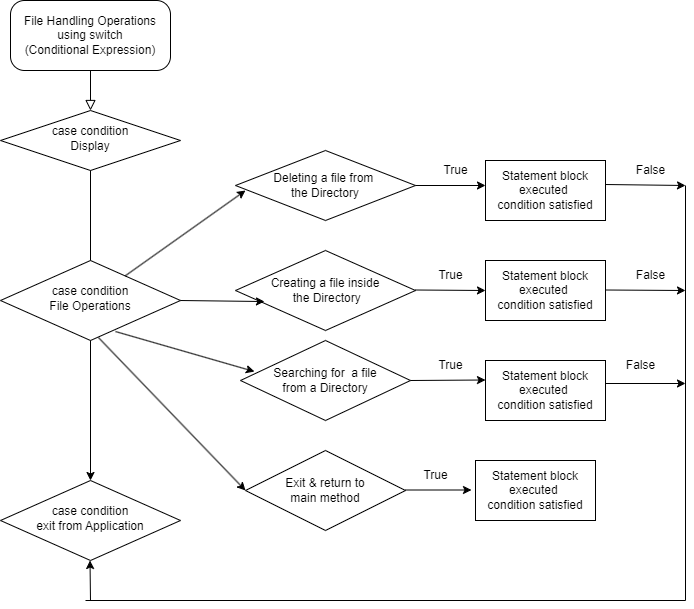

The diagram above was exported from draw.io. Its source (the exported page's mxGraphModel, read from the mxfile embedded in the PNG):
<mxGraphModel dx="868" dy="450" grid="1" gridSize="10" guides="1" tooltips="1" connect="1" arrows="1" fold="1" page="1" pageScale="1" pageWidth="1169" pageHeight="827" math="0" shadow="0">
  <root>
    <mxCell id="WIyWlLk6GJQsqaUBKTNV-0" />
    <mxCell id="WIyWlLk6GJQsqaUBKTNV-1" parent="WIyWlLk6GJQsqaUBKTNV-0" />
    <mxCell id="WIyWlLk6GJQsqaUBKTNV-2" value="" style="rounded=0;html=1;jettySize=auto;orthogonalLoop=1;fontSize=11;endArrow=block;endFill=0;endSize=8;strokeWidth=1;shadow=0;labelBackgroundColor=none;edgeStyle=orthogonalEdgeStyle;" parent="WIyWlLk6GJQsqaUBKTNV-1" source="WIyWlLk6GJQsqaUBKTNV-3" target="WIyWlLk6GJQsqaUBKTNV-6" edge="1">
      <mxGeometry relative="1" as="geometry" />
    </mxCell>
    <mxCell id="WIyWlLk6GJQsqaUBKTNV-3" value="File Handling Operations using switch &lt;br&gt;(Conditional Expression)" style="rounded=1;whiteSpace=wrap;html=1;fontSize=12;glass=0;strokeWidth=1;shadow=0;arcSize=20;" parent="WIyWlLk6GJQsqaUBKTNV-1" vertex="1">
      <mxGeometry x="205" y="30" width="160" height="70" as="geometry" />
    </mxCell>
    <mxCell id="WIyWlLk6GJQsqaUBKTNV-6" value="case condition&lt;br&gt;Display" style="rhombus;whiteSpace=wrap;html=1;shadow=0;fontFamily=Helvetica;fontSize=12;align=center;strokeWidth=1;spacing=6;spacingTop=-4;" parent="WIyWlLk6GJQsqaUBKTNV-1" vertex="1">
      <mxGeometry x="195" y="140" width="180" height="60" as="geometry" />
    </mxCell>
    <mxCell id="_qKNDMUFh1OLsn_hd9Cb-0" value="case condition&lt;br&gt;File Operations" style="rhombus;whiteSpace=wrap;html=1;shadow=0;fontFamily=Helvetica;fontSize=12;align=center;strokeWidth=1;spacing=6;spacingTop=-4;" vertex="1" parent="WIyWlLk6GJQsqaUBKTNV-1">
      <mxGeometry x="195" y="290" width="180" height="80" as="geometry" />
    </mxCell>
    <mxCell id="_qKNDMUFh1OLsn_hd9Cb-2" value="" style="rounded=0;html=1;jettySize=auto;orthogonalLoop=1;fontSize=11;endArrow=none;endFill=0;endSize=8;strokeWidth=1;shadow=0;labelBackgroundColor=none;edgeStyle=orthogonalEdgeStyle;" edge="1" parent="WIyWlLk6GJQsqaUBKTNV-1" source="WIyWlLk6GJQsqaUBKTNV-6" target="_qKNDMUFh1OLsn_hd9Cb-0">
      <mxGeometry y="20" relative="1" as="geometry">
        <mxPoint as="offset" />
        <mxPoint x="285" y="200" as="sourcePoint" />
        <mxPoint x="280" y="400" as="targetPoint" />
      </mxGeometry>
    </mxCell>
    <mxCell id="_qKNDMUFh1OLsn_hd9Cb-3" value="Deleting a file from &#10;the Directory" style="rhombus;whiteSpace=wrap;shadow=0;fontFamily=Helvetica;fontSize=12;align=center;strokeWidth=1;spacing=2;spacingTop=0;verticalAlign=middle;" vertex="1" parent="WIyWlLk6GJQsqaUBKTNV-1">
      <mxGeometry x="430" y="180" width="180" height="70" as="geometry" />
    </mxCell>
    <mxCell id="_qKNDMUFh1OLsn_hd9Cb-4" value="Creating a file inside&lt;br&gt;&amp;nbsp;the Directory" style="rhombus;whiteSpace=wrap;html=1;" vertex="1" parent="WIyWlLk6GJQsqaUBKTNV-1">
      <mxGeometry x="430" y="280" width="180" height="80" as="geometry" />
    </mxCell>
    <mxCell id="_qKNDMUFh1OLsn_hd9Cb-6" value="Exit &amp;amp; return to &lt;br&gt;main method" style="rhombus;whiteSpace=wrap;html=1;" vertex="1" parent="WIyWlLk6GJQsqaUBKTNV-1">
      <mxGeometry x="440" y="480" width="160" height="80" as="geometry" />
    </mxCell>
    <mxCell id="_qKNDMUFh1OLsn_hd9Cb-7" value="Searching for&amp;nbsp; a file&lt;br&gt;from a&amp;nbsp;Directory" style="rhombus;whiteSpace=wrap;html=1;" vertex="1" parent="WIyWlLk6GJQsqaUBKTNV-1">
      <mxGeometry x="435" y="370" width="170" height="80" as="geometry" />
    </mxCell>
    <mxCell id="_qKNDMUFh1OLsn_hd9Cb-9" value="" style="endArrow=classic;html=1;rounded=0;exitX=0.544;exitY=0.963;exitDx=0;exitDy=0;exitPerimeter=0;" edge="1" parent="WIyWlLk6GJQsqaUBKTNV-1" source="_qKNDMUFh1OLsn_hd9Cb-0">
      <mxGeometry width="50" height="50" relative="1" as="geometry">
        <mxPoint x="390" y="570" as="sourcePoint" />
        <mxPoint x="440" y="520" as="targetPoint" />
      </mxGeometry>
    </mxCell>
    <mxCell id="_qKNDMUFh1OLsn_hd9Cb-10" value="" style="endArrow=classic;html=1;rounded=0;" edge="1" parent="WIyWlLk6GJQsqaUBKTNV-1" source="_qKNDMUFh1OLsn_hd9Cb-0">
      <mxGeometry width="50" height="50" relative="1" as="geometry">
        <mxPoint x="390" y="270" as="sourcePoint" />
        <mxPoint x="440" y="220" as="targetPoint" />
      </mxGeometry>
    </mxCell>
    <mxCell id="_qKNDMUFh1OLsn_hd9Cb-13" value="" style="endArrow=classic;html=1;rounded=0;exitX=0.639;exitY=0.888;exitDx=0;exitDy=0;exitPerimeter=0;entryX=0.082;entryY=0.388;entryDx=0;entryDy=0;entryPerimeter=0;" edge="1" parent="WIyWlLk6GJQsqaUBKTNV-1" source="_qKNDMUFh1OLsn_hd9Cb-0" target="_qKNDMUFh1OLsn_hd9Cb-7">
      <mxGeometry width="50" height="50" relative="1" as="geometry">
        <mxPoint x="319.6583850931677" y="485.4037267080746" as="sourcePoint" />
        <mxPoint x="440" y="400" as="targetPoint" />
      </mxGeometry>
    </mxCell>
    <mxCell id="_qKNDMUFh1OLsn_hd9Cb-14" value="" style="endArrow=classic;html=1;rounded=0;exitX=1;exitY=0.5;exitDx=0;exitDy=0;entryX=0.161;entryY=0.638;entryDx=0;entryDy=0;entryPerimeter=0;" edge="1" parent="WIyWlLk6GJQsqaUBKTNV-1" source="_qKNDMUFh1OLsn_hd9Cb-0" target="_qKNDMUFh1OLsn_hd9Cb-4">
      <mxGeometry width="50" height="50" relative="1" as="geometry">
        <mxPoint x="319.6583850931677" y="405.4037267080746" as="sourcePoint" />
        <mxPoint x="440" y="320" as="targetPoint" />
      </mxGeometry>
    </mxCell>
    <mxCell id="_qKNDMUFh1OLsn_hd9Cb-15" value="" style="endArrow=classic;html=1;rounded=0;exitX=1;exitY=0.5;exitDx=0;exitDy=0;" edge="1" parent="WIyWlLk6GJQsqaUBKTNV-1" source="_qKNDMUFh1OLsn_hd9Cb-3">
      <mxGeometry width="50" height="50" relative="1" as="geometry">
        <mxPoint x="594" y="220" as="sourcePoint" />
        <mxPoint x="680" y="215" as="targetPoint" />
      </mxGeometry>
    </mxCell>
    <mxCell id="_qKNDMUFh1OLsn_hd9Cb-16" value="" style="endArrow=classic;html=1;rounded=0;exitX=1;exitY=0.5;exitDx=0;exitDy=0;" edge="1" parent="WIyWlLk6GJQsqaUBKTNV-1">
      <mxGeometry width="50" height="50" relative="1" as="geometry">
        <mxPoint x="600" y="519.5" as="sourcePoint" />
        <mxPoint x="666" y="519.5" as="targetPoint" />
      </mxGeometry>
    </mxCell>
    <mxCell id="_qKNDMUFh1OLsn_hd9Cb-17" value="" style="endArrow=classic;html=1;rounded=0;exitX=1;exitY=0.5;exitDx=0;exitDy=0;" edge="1" parent="WIyWlLk6GJQsqaUBKTNV-1" source="_qKNDMUFh1OLsn_hd9Cb-7">
      <mxGeometry width="50" height="50" relative="1" as="geometry">
        <mxPoint x="614" y="409.5" as="sourcePoint" />
        <mxPoint x="680" y="409.5" as="targetPoint" />
      </mxGeometry>
    </mxCell>
    <mxCell id="_qKNDMUFh1OLsn_hd9Cb-18" value="" style="endArrow=classic;html=1;rounded=0;exitX=1;exitY=0.5;exitDx=0;exitDy=0;" edge="1" parent="WIyWlLk6GJQsqaUBKTNV-1">
      <mxGeometry width="50" height="50" relative="1" as="geometry">
        <mxPoint x="610" y="319.5" as="sourcePoint" />
        <mxPoint x="680" y="320" as="targetPoint" />
      </mxGeometry>
    </mxCell>
    <mxCell id="_qKNDMUFh1OLsn_hd9Cb-21" value="Statement block executed&amp;nbsp;&lt;br&gt;condition satisfied" style="rounded=0;whiteSpace=wrap;html=1;" vertex="1" parent="WIyWlLk6GJQsqaUBKTNV-1">
      <mxGeometry x="680" y="190" width="120" height="60" as="geometry" />
    </mxCell>
    <mxCell id="_qKNDMUFh1OLsn_hd9Cb-22" value="Statement block executed&amp;nbsp;&lt;br&gt;condition satisfied" style="rounded=0;whiteSpace=wrap;html=1;" vertex="1" parent="WIyWlLk6GJQsqaUBKTNV-1">
      <mxGeometry x="680" y="290" width="120" height="60" as="geometry" />
    </mxCell>
    <mxCell id="_qKNDMUFh1OLsn_hd9Cb-23" value="Statement block executed&amp;nbsp;&lt;br&gt;condition satisfied" style="rounded=0;whiteSpace=wrap;html=1;" vertex="1" parent="WIyWlLk6GJQsqaUBKTNV-1">
      <mxGeometry x="680" y="390" width="120" height="60" as="geometry" />
    </mxCell>
    <mxCell id="_qKNDMUFh1OLsn_hd9Cb-24" value="Statement block executed&amp;nbsp;&lt;br&gt;condition satisfied" style="rounded=0;whiteSpace=wrap;html=1;" vertex="1" parent="WIyWlLk6GJQsqaUBKTNV-1">
      <mxGeometry x="670" y="490" width="120" height="60" as="geometry" />
    </mxCell>
    <mxCell id="_qKNDMUFh1OLsn_hd9Cb-26" value="True" style="text;html=1;align=center;verticalAlign=middle;resizable=0;points=[];autosize=1;strokeColor=none;fillColor=none;" vertex="1" parent="WIyWlLk6GJQsqaUBKTNV-1">
      <mxGeometry x="625" y="185" width="50" height="30" as="geometry" />
    </mxCell>
    <mxCell id="_qKNDMUFh1OLsn_hd9Cb-27" value="True" style="text;html=1;align=center;verticalAlign=middle;resizable=0;points=[];autosize=1;strokeColor=none;fillColor=none;" vertex="1" parent="WIyWlLk6GJQsqaUBKTNV-1">
      <mxGeometry x="605" y="490" width="50" height="30" as="geometry" />
    </mxCell>
    <mxCell id="_qKNDMUFh1OLsn_hd9Cb-28" value="True" style="text;html=1;align=center;verticalAlign=middle;resizable=0;points=[];autosize=1;strokeColor=none;fillColor=none;" vertex="1" parent="WIyWlLk6GJQsqaUBKTNV-1">
      <mxGeometry x="620" y="380" width="50" height="30" as="geometry" />
    </mxCell>
    <mxCell id="_qKNDMUFh1OLsn_hd9Cb-29" value="True" style="text;html=1;align=center;verticalAlign=middle;resizable=0;points=[];autosize=1;strokeColor=none;fillColor=none;" vertex="1" parent="WIyWlLk6GJQsqaUBKTNV-1">
      <mxGeometry x="620" y="290" width="50" height="30" as="geometry" />
    </mxCell>
    <mxCell id="_qKNDMUFh1OLsn_hd9Cb-30" value="case condition&lt;br&gt;exit from Application" style="rhombus;whiteSpace=wrap;html=1;shadow=0;fontFamily=Helvetica;fontSize=12;align=center;strokeWidth=1;spacing=6;spacingTop=-4;" vertex="1" parent="WIyWlLk6GJQsqaUBKTNV-1">
      <mxGeometry x="195" y="510" width="180" height="80" as="geometry" />
    </mxCell>
    <mxCell id="_qKNDMUFh1OLsn_hd9Cb-32" value="" style="endArrow=classic;html=1;rounded=0;exitX=0.5;exitY=1;exitDx=0;exitDy=0;" edge="1" parent="WIyWlLk6GJQsqaUBKTNV-1" source="_qKNDMUFh1OLsn_hd9Cb-0" target="_qKNDMUFh1OLsn_hd9Cb-30">
      <mxGeometry width="50" height="50" relative="1" as="geometry">
        <mxPoint x="302.9200000000001" y="377.03999999999996" as="sourcePoint" />
        <mxPoint x="450" y="530" as="targetPoint" />
      </mxGeometry>
    </mxCell>
    <mxCell id="_qKNDMUFh1OLsn_hd9Cb-34" value="" style="endArrow=classic;html=1;rounded=0;exitX=1;exitY=0.5;exitDx=0;exitDy=0;" edge="1" parent="WIyWlLk6GJQsqaUBKTNV-1">
      <mxGeometry width="50" height="50" relative="1" as="geometry">
        <mxPoint x="800" y="214" as="sourcePoint" />
        <mxPoint x="880" y="215" as="targetPoint" />
      </mxGeometry>
    </mxCell>
    <mxCell id="_qKNDMUFh1OLsn_hd9Cb-35" value="" style="endArrow=classic;html=1;rounded=0;exitX=1;exitY=0.5;exitDx=0;exitDy=0;" edge="1" parent="WIyWlLk6GJQsqaUBKTNV-1">
      <mxGeometry width="50" height="50" relative="1" as="geometry">
        <mxPoint x="800" y="413" as="sourcePoint" />
        <mxPoint x="880" y="413" as="targetPoint" />
      </mxGeometry>
    </mxCell>
    <mxCell id="_qKNDMUFh1OLsn_hd9Cb-36" value="" style="endArrow=classic;html=1;rounded=0;exitX=1;exitY=0.5;exitDx=0;exitDy=0;" edge="1" parent="WIyWlLk6GJQsqaUBKTNV-1">
      <mxGeometry width="50" height="50" relative="1" as="geometry">
        <mxPoint x="800" y="319.5" as="sourcePoint" />
        <mxPoint x="880" y="320" as="targetPoint" />
      </mxGeometry>
    </mxCell>
    <mxCell id="_qKNDMUFh1OLsn_hd9Cb-39" value="" style="endArrow=none;html=1;rounded=0;" edge="1" parent="WIyWlLk6GJQsqaUBKTNV-1">
      <mxGeometry width="50" height="50" relative="1" as="geometry">
        <mxPoint x="880" y="630" as="sourcePoint" />
        <mxPoint x="880" y="215" as="targetPoint" />
      </mxGeometry>
    </mxCell>
    <mxCell id="_qKNDMUFh1OLsn_hd9Cb-40" value="" style="endArrow=none;html=1;rounded=0;" edge="1" parent="WIyWlLk6GJQsqaUBKTNV-1">
      <mxGeometry width="50" height="50" relative="1" as="geometry">
        <mxPoint x="280" y="630" as="sourcePoint" />
        <mxPoint x="880" y="630" as="targetPoint" />
      </mxGeometry>
    </mxCell>
    <mxCell id="_qKNDMUFh1OLsn_hd9Cb-41" value="" style="endArrow=classic;html=1;rounded=0;" edge="1" parent="WIyWlLk6GJQsqaUBKTNV-1">
      <mxGeometry width="50" height="50" relative="1" as="geometry">
        <mxPoint x="285" y="630" as="sourcePoint" />
        <mxPoint x="284.5" y="590" as="targetPoint" />
      </mxGeometry>
    </mxCell>
    <mxCell id="_qKNDMUFh1OLsn_hd9Cb-42" value="False" style="text;html=1;align=center;verticalAlign=middle;resizable=0;points=[];autosize=1;strokeColor=none;fillColor=none;" vertex="1" parent="WIyWlLk6GJQsqaUBKTNV-1">
      <mxGeometry x="820" y="185" width="50" height="30" as="geometry" />
    </mxCell>
    <mxCell id="_qKNDMUFh1OLsn_hd9Cb-43" value="False" style="text;html=1;align=center;verticalAlign=middle;resizable=0;points=[];autosize=1;strokeColor=none;fillColor=none;" vertex="1" parent="WIyWlLk6GJQsqaUBKTNV-1">
      <mxGeometry x="820" y="290" width="50" height="30" as="geometry" />
    </mxCell>
    <mxCell id="_qKNDMUFh1OLsn_hd9Cb-44" value="False" style="text;html=1;align=center;verticalAlign=middle;resizable=0;points=[];autosize=1;strokeColor=none;fillColor=none;" vertex="1" parent="WIyWlLk6GJQsqaUBKTNV-1">
      <mxGeometry x="810" y="380" width="50" height="30" as="geometry" />
    </mxCell>
  </root>
</mxGraphModel>